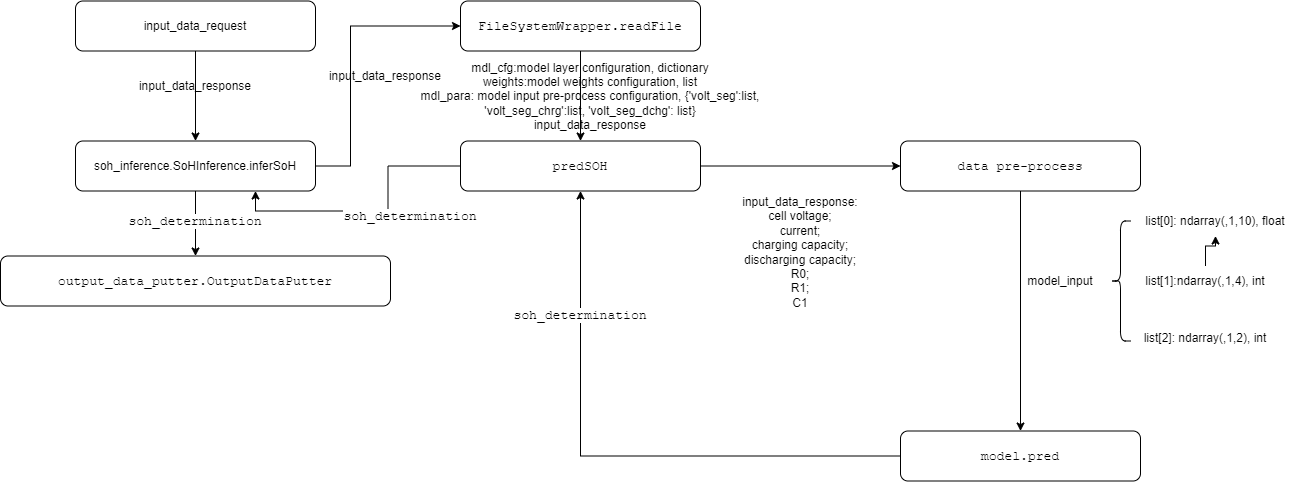

The diagram above was exported from draw.io. Its source (the exported page's mxGraphModel, read from the mxfile embedded in the PNG):
<mxGraphModel dx="1985" dy="2467" grid="1" gridSize="10" guides="1" tooltips="1" connect="1" arrows="1" fold="1" page="1" pageScale="1" pageWidth="827" pageHeight="1169" math="1" shadow="0">
  <root>
    <mxCell id="0" />
    <mxCell id="1" parent="0" />
    <mxCell id="2" style="edgeStyle=orthogonalEdgeStyle;rounded=0;orthogonalLoop=1;jettySize=auto;html=1;exitX=0.5;exitY=1;exitDx=0;exitDy=0;" edge="1" source="3" target="5" parent="1">
      <mxGeometry relative="1" as="geometry" />
    </mxCell>
    <mxCell id="3" value="input_data_request" style="rounded=1;whiteSpace=wrap;html=1;" vertex="1" parent="1">
      <mxGeometry x="3405" y="1237.5" width="240" height="50" as="geometry" />
    </mxCell>
    <mxCell id="4" style="edgeStyle=orthogonalEdgeStyle;rounded=0;orthogonalLoop=1;jettySize=auto;html=1;exitX=0.5;exitY=1;exitDx=0;exitDy=0;entryX=0.5;entryY=0;entryDx=0;entryDy=0;" edge="1" source="5" target="7" parent="1">
      <mxGeometry relative="1" as="geometry" />
    </mxCell>
    <mxCell id="5" value="soh_inference.SoHInference.inferSoH" style="rounded=1;whiteSpace=wrap;html=1;" vertex="1" parent="1">
      <mxGeometry x="3405" y="1377.5" width="240" height="50" as="geometry" />
    </mxCell>
    <mxCell id="6" value="input_data_response" style="text;html=1;strokeColor=none;fillColor=none;align=center;verticalAlign=middle;whiteSpace=wrap;rounded=0;" vertex="1" parent="1">
      <mxGeometry x="3435" y="1307.5" width="180" height="30" as="geometry" />
    </mxCell>
    <mxCell id="7" value="&lt;pre style=&quot;font-family: &amp;quot;JetBrains Mono&amp;quot;, monospace; font-size: 9.8pt;&quot;&gt;&lt;span style=&quot;background-color: rgb(255, 255, 255);&quot;&gt;output_data_putter.&lt;/span&gt;OutputDataPutter&lt;/pre&gt;" style="rounded=1;whiteSpace=wrap;html=1;" vertex="1" parent="1">
      <mxGeometry x="3330" y="1492.5" width="390" height="50" as="geometry" />
    </mxCell>
    <mxCell id="8" value="&lt;pre style=&quot;font-family: &amp;quot;JetBrains Mono&amp;quot;, monospace; font-size: 9.8pt;&quot;&gt;&lt;span style=&quot;background-color: rgb(255, 255, 255);&quot;&gt;soh_determination&lt;/span&gt;&lt;/pre&gt;" style="text;html=1;strokeColor=none;fillColor=none;align=center;verticalAlign=middle;whiteSpace=wrap;rounded=0;" vertex="1" parent="1">
      <mxGeometry x="3435" y="1442.5" width="180" height="30" as="geometry" />
    </mxCell>
    <mxCell id="9" style="edgeStyle=orthogonalEdgeStyle;rounded=0;orthogonalLoop=1;jettySize=auto;html=1;exitX=0.5;exitY=1;exitDx=0;exitDy=0;entryX=0.5;entryY=0;entryDx=0;entryDy=0;" edge="1" source="10" target="13" parent="1">
      <mxGeometry relative="1" as="geometry" />
    </mxCell>
    <mxCell id="10" value="&lt;pre style=&quot;font-family: &amp;quot;JetBrains Mono&amp;quot;, monospace; font-size: 9.8pt;&quot;&gt;&lt;span style=&quot;background-color: rgb(255, 255, 255);&quot;&gt;FileSystemWrapper.readFile&lt;/span&gt;&lt;/pre&gt;" style="rounded=1;whiteSpace=wrap;html=1;" vertex="1" parent="1">
      <mxGeometry x="3790" y="1237.5" width="240" height="50" as="geometry" />
    </mxCell>
    <mxCell id="11" style="edgeStyle=orthogonalEdgeStyle;rounded=0;orthogonalLoop=1;jettySize=auto;html=1;exitX=0;exitY=0.5;exitDx=0;exitDy=0;entryX=0.75;entryY=1;entryDx=0;entryDy=0;" edge="1" source="13" target="5" parent="1">
      <mxGeometry relative="1" as="geometry" />
    </mxCell>
    <mxCell id="12" style="edgeStyle=orthogonalEdgeStyle;rounded=0;orthogonalLoop=1;jettySize=auto;html=1;exitX=1;exitY=0.5;exitDx=0;exitDy=0;entryX=0;entryY=0.5;entryDx=0;entryDy=0;" edge="1" source="13" target="24" parent="1">
      <mxGeometry relative="1" as="geometry" />
    </mxCell>
    <mxCell id="13" value="&lt;pre style=&quot;font-family: &amp;quot;JetBrains Mono&amp;quot;, monospace; font-size: 9.8pt;&quot;&gt;&lt;span style=&quot;background-color: rgb(255, 255, 255);&quot;&gt;predSOH&lt;/span&gt;&lt;/pre&gt;" style="rounded=1;whiteSpace=wrap;html=1;" vertex="1" parent="1">
      <mxGeometry x="3790" y="1377.5" width="240" height="50" as="geometry" />
    </mxCell>
    <mxCell id="14" value="mdl_cfg:model layer configuration, dictionary&lt;br&gt;weights:model weights configuration, list&lt;br&gt;mdl_para: model input pre-process configuration, {'volt_seg':list, 'volt_seg_chrg':list, 'volt_seg_dchg': list}&lt;br&gt;input_data_response" style="text;html=1;strokeColor=none;fillColor=none;align=center;verticalAlign=middle;whiteSpace=wrap;rounded=0;" vertex="1" parent="1">
      <mxGeometry x="3710" y="1292.5" width="420" height="80" as="geometry" />
    </mxCell>
    <mxCell id="15" value="" style="edgeStyle=orthogonalEdgeStyle;rounded=0;orthogonalLoop=1;jettySize=auto;html=1;exitX=1;exitY=0.5;exitDx=0;exitDy=0;entryX=0;entryY=0.5;entryDx=0;entryDy=0;" edge="1" source="5" target="10" parent="1">
      <mxGeometry relative="1" as="geometry">
        <mxPoint x="3645" y="1402.5" as="sourcePoint" />
        <mxPoint x="3690" y="1332.5" as="targetPoint" />
        <Array as="points">
          <mxPoint x="3680" y="1402.5" />
          <mxPoint x="3680" y="1262.5" />
        </Array>
      </mxGeometry>
    </mxCell>
    <mxCell id="16" value="input_data_response" style="text;html=1;strokeColor=none;fillColor=none;align=center;verticalAlign=middle;whiteSpace=wrap;rounded=0;" vertex="1" parent="1">
      <mxGeometry x="3625" y="1297.5" width="180" height="30" as="geometry" />
    </mxCell>
    <mxCell id="17" style="edgeStyle=orthogonalEdgeStyle;rounded=0;orthogonalLoop=1;jettySize=auto;html=1;exitX=0.5;exitY=1;exitDx=0;exitDy=0;entryX=0.5;entryY=0;entryDx=0;entryDy=0;" edge="1" source="24" target="20" parent="1">
      <mxGeometry relative="1" as="geometry">
        <mxPoint x="4350" y="1597.5" as="sourcePoint" />
      </mxGeometry>
    </mxCell>
    <mxCell id="18" value="input_data_response:&lt;br&gt;cell voltage;&lt;br&gt;current;&lt;br&gt;charging capacity;&lt;br&gt;discharging capacity;&lt;br&gt;R0;&lt;br&gt;R1;&lt;br&gt;C1" style="text;html=1;strokeColor=none;fillColor=none;align=center;verticalAlign=middle;whiteSpace=wrap;rounded=0;" vertex="1" parent="1">
      <mxGeometry x="4060" y="1409.94" width="140" height="157.5" as="geometry" />
    </mxCell>
    <mxCell id="19" style="edgeStyle=orthogonalEdgeStyle;rounded=0;orthogonalLoop=1;jettySize=auto;html=1;exitX=0;exitY=0.5;exitDx=0;exitDy=0;entryX=0.5;entryY=1;entryDx=0;entryDy=0;" edge="1" source="20" target="13" parent="1">
      <mxGeometry relative="1" as="geometry" />
    </mxCell>
    <mxCell id="20" value="&lt;pre style=&quot;font-family: &amp;quot;JetBrains Mono&amp;quot;, monospace; font-size: 9.8pt;&quot;&gt;&lt;span style=&quot;background-color: rgb(255, 255, 255);&quot;&gt;model.pred&lt;/span&gt;&lt;/pre&gt;" style="rounded=1;whiteSpace=wrap;html=1;" vertex="1" parent="1">
      <mxGeometry x="4230" y="1667.5" width="240" height="50" as="geometry" />
    </mxCell>
    <mxCell id="21" value="model_input" style="text;html=1;strokeColor=none;fillColor=none;align=center;verticalAlign=middle;whiteSpace=wrap;rounded=0;" vertex="1" parent="1">
      <mxGeometry x="4320" y="1500" width="140" height="35" as="geometry" />
    </mxCell>
    <mxCell id="22" value="&lt;pre style=&quot;font-family: &amp;quot;JetBrains Mono&amp;quot;, monospace; font-size: 9.8pt;&quot;&gt;&lt;span style=&quot;background-color: rgb(255, 255, 255);&quot;&gt;soh_determination&lt;/span&gt;&lt;/pre&gt;" style="text;html=1;strokeColor=none;fillColor=none;align=center;verticalAlign=middle;whiteSpace=wrap;rounded=0;" vertex="1" parent="1">
      <mxGeometry x="3820" y="1537.44" width="180" height="30" as="geometry" />
    </mxCell>
    <mxCell id="23" value="&lt;pre style=&quot;font-family: &amp;quot;JetBrains Mono&amp;quot;, monospace; font-size: 9.8pt;&quot;&gt;&lt;span style=&quot;background-color: rgb(255, 255, 255);&quot;&gt;soh_determination&lt;/span&gt;&lt;/pre&gt;" style="text;html=1;strokeColor=none;fillColor=none;align=center;verticalAlign=middle;whiteSpace=wrap;rounded=0;" vertex="1" parent="1">
      <mxGeometry x="3650" y="1437.5" width="180" height="30" as="geometry" />
    </mxCell>
    <mxCell id="24" value="&lt;pre style=&quot;font-family: &amp;quot;JetBrains Mono&amp;quot;, monospace; font-size: 9.8pt;&quot;&gt;&lt;span style=&quot;background-color: rgb(255, 255, 255);&quot;&gt;data pre-process&lt;/span&gt;&lt;/pre&gt;" style="rounded=1;whiteSpace=wrap;html=1;" vertex="1" parent="1">
      <mxGeometry x="4230" y="1377.5" width="240" height="50" as="geometry" />
    </mxCell>
    <mxCell id="25" value="" style="shape=curlyBracket;whiteSpace=wrap;html=1;rounded=1;labelPosition=left;verticalLabelPosition=middle;align=right;verticalAlign=middle;" vertex="1" parent="1">
      <mxGeometry x="4440" y="1457.5" width="20" height="120" as="geometry" />
    </mxCell>
    <mxCell id="26" value="list[0]: ndarray(,1,10), float" style="text;html=1;strokeColor=none;fillColor=none;align=center;verticalAlign=middle;whiteSpace=wrap;rounded=0;" vertex="1" parent="1">
      <mxGeometry x="4450" y="1442.5" width="190" height="30" as="geometry" />
    </mxCell>
    <mxCell id="27" value="" style="edgeStyle=orthogonalEdgeStyle;rounded=0;orthogonalLoop=1;jettySize=auto;html=1;" edge="1" source="28" target="26" parent="1">
      <mxGeometry relative="1" as="geometry" />
    </mxCell>
    <mxCell id="28" value="list[1]:ndarray(,1,4), int" style="text;html=1;strokeColor=none;fillColor=none;align=center;verticalAlign=middle;whiteSpace=wrap;rounded=0;" vertex="1" parent="1">
      <mxGeometry x="4460" y="1502.5" width="150" height="30" as="geometry" />
    </mxCell>
    <mxCell id="29" value="list[2]: ndarray(,1,2), int" style="text;html=1;strokeColor=none;fillColor=none;align=center;verticalAlign=middle;whiteSpace=wrap;rounded=0;" vertex="1" parent="1">
      <mxGeometry x="4460" y="1560" width="150" height="30" as="geometry" />
    </mxCell>
  </root>
</mxGraphModel>